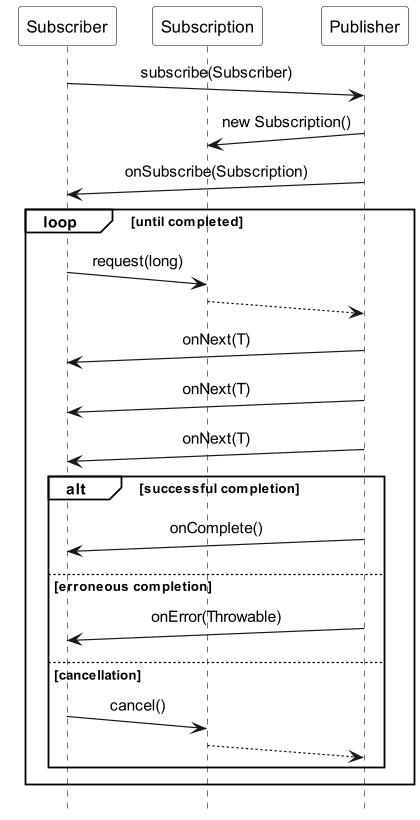

The diagram above was rendered by PlantUML. Its source (embedded in the PNG):
@startuml
!include sequence_header.iuml

skinparam participantPadding 10

participant Subscriber
participant Subscription
participant Publisher

Subscriber ->(10) Publisher : subscribe(Subscriber)
Publisher ->(10) Subscription : new Subscription()
Publisher ->(10) Subscriber : onSubscribe(Subscription)

loop until completed
    Subscriber ->(10) Subscription : request(long)
    Subscription -->(10) Publisher
    Publisher ->(10) Subscriber : onNext(T)
    Publisher ->(10) Subscriber : onNext(T)
    Publisher ->(10) Subscriber : onNext(T)

    alt successful completion
        Publisher ->(10) Subscriber : onComplete()
    else erroneous completion
        Publisher ->(10) Subscriber : onError(Throwable)
    else cancellation
        Subscriber ->(10) Subscription : cancel()
        Subscription -->(10) Publisher
    end
end

@enduml